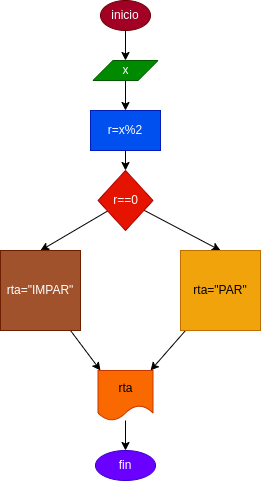

The diagram above was exported from draw.io. Its source (the exported page's mxGraphModel, read from the mxfile embedded in the PNG):
<mxGraphModel dx="637" dy="407" grid="1" gridSize="10" guides="1" tooltips="1" connect="1" arrows="1" fold="1" page="1" pageScale="1" pageWidth="827" pageHeight="1169" math="0" shadow="0">
  <root>
    <mxCell id="0" />
    <mxCell id="1" parent="0" />
    <mxCell id="4" value="" style="edgeStyle=none;html=1;" edge="1" parent="1" source="2" target="3">
      <mxGeometry relative="1" as="geometry" />
    </mxCell>
    <mxCell id="2" value="inicio" style="ellipse;whiteSpace=wrap;html=1;fillColor=#a20025;fontColor=#ffffff;strokeColor=#6F0000;" vertex="1" parent="1">
      <mxGeometry x="260" y="10" width="50" height="30" as="geometry" />
    </mxCell>
    <mxCell id="6" value="" style="edgeStyle=none;html=1;" edge="1" parent="1" source="3" target="5">
      <mxGeometry relative="1" as="geometry" />
    </mxCell>
    <mxCell id="3" value="x" style="shape=parallelogram;perimeter=parallelogramPerimeter;whiteSpace=wrap;html=1;fixedSize=1;fillColor=#008a00;fontColor=#ffffff;strokeColor=#005700;" vertex="1" parent="1">
      <mxGeometry x="252.5" y="70" width="65" height="20" as="geometry" />
    </mxCell>
    <mxCell id="8" value="" style="edgeStyle=none;html=1;" edge="1" parent="1" source="5" target="7">
      <mxGeometry relative="1" as="geometry" />
    </mxCell>
    <mxCell id="5" value="r=x%2" style="rounded=0;whiteSpace=wrap;html=1;fillColor=#0050ef;fontColor=#ffffff;strokeColor=#001DBC;" vertex="1" parent="1">
      <mxGeometry x="250" y="120" width="70" height="40" as="geometry" />
    </mxCell>
    <mxCell id="11" style="edgeStyle=none;html=1;entryX=0.5;entryY=0;entryDx=0;entryDy=0;" edge="1" parent="1" source="7" target="9">
      <mxGeometry relative="1" as="geometry" />
    </mxCell>
    <mxCell id="12" style="edgeStyle=none;html=1;entryX=0.5;entryY=0;entryDx=0;entryDy=0;" edge="1" parent="1" source="7" target="10">
      <mxGeometry relative="1" as="geometry" />
    </mxCell>
    <mxCell id="7" value="r==0" style="rhombus;whiteSpace=wrap;html=1;fillColor=#e51400;fontColor=#ffffff;strokeColor=#B20000;" vertex="1" parent="1">
      <mxGeometry x="257.5" y="180" width="55" height="60" as="geometry" />
    </mxCell>
    <mxCell id="17" style="edgeStyle=none;html=1;entryX=0.955;entryY=0;entryDx=0;entryDy=0;entryPerimeter=0;" edge="1" parent="1" source="9" target="13">
      <mxGeometry relative="1" as="geometry" />
    </mxCell>
    <mxCell id="9" value="rta=&quot;PAR&quot;" style="whiteSpace=wrap;html=1;aspect=fixed;fillColor=#f0a30a;fontColor=#000000;strokeColor=#BD7000;" vertex="1" parent="1">
      <mxGeometry x="340" y="260" width="80" height="80" as="geometry" />
    </mxCell>
    <mxCell id="16" style="edgeStyle=none;html=1;entryX=0.045;entryY=0;entryDx=0;entryDy=0;entryPerimeter=0;" edge="1" parent="1" source="10" target="13">
      <mxGeometry relative="1" as="geometry">
        <mxPoint x="250" y="380" as="targetPoint" />
      </mxGeometry>
    </mxCell>
    <mxCell id="10" value="rta=&quot;IMPAR&quot;" style="whiteSpace=wrap;html=1;aspect=fixed;fillColor=#a0522d;fontColor=#ffffff;strokeColor=#6D1F00;" vertex="1" parent="1">
      <mxGeometry x="160" y="260" width="80" height="80" as="geometry" />
    </mxCell>
    <mxCell id="19" value="" style="edgeStyle=none;html=1;" edge="1" parent="1" source="13" target="18">
      <mxGeometry relative="1" as="geometry" />
    </mxCell>
    <mxCell id="13" value="rta" style="shape=document;whiteSpace=wrap;html=1;boundedLbl=1;fillColor=#fa6800;strokeColor=#C73500;fontColor=#000000;" vertex="1" parent="1">
      <mxGeometry x="257.5" y="380" width="55" height="50" as="geometry" />
    </mxCell>
    <mxCell id="18" value="fin" style="ellipse;whiteSpace=wrap;html=1;fillColor=#6a00ff;fontColor=#ffffff;strokeColor=#3700CC;" vertex="1" parent="1">
      <mxGeometry x="255" y="460" width="60" height="30" as="geometry" />
    </mxCell>
  </root>
</mxGraphModel>